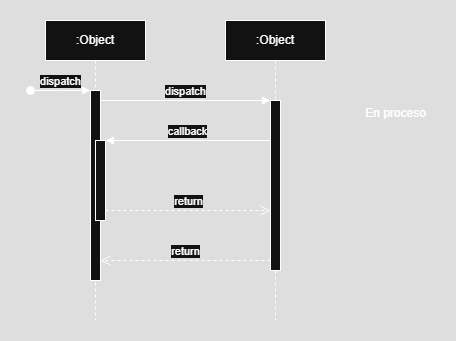

The diagram above was exported from draw.io. Its source (the exported page's mxGraphModel, read from the mxfile embedded in the PNG):
<mxGraphModel dx="1385" dy="802" grid="1" gridSize="10" guides="1" tooltips="1" connect="1" arrows="1" fold="1" page="1" pageScale="1" pageWidth="850" pageHeight="1100" math="0" shadow="0">
  <root>
    <mxCell id="0" />
    <mxCell id="1" parent="0" />
    <mxCell id="aM9ryv3xv72pqoxQDRHE-1" value=":Object" style="shape=umlLifeline;perimeter=lifelinePerimeter;whiteSpace=wrap;html=1;container=0;dropTarget=0;collapsible=0;recursiveResize=0;outlineConnect=0;portConstraint=eastwest;newEdgeStyle={&quot;edgeStyle&quot;:&quot;elbowEdgeStyle&quot;,&quot;elbow&quot;:&quot;vertical&quot;,&quot;curved&quot;:0,&quot;rounded&quot;:0};" parent="1" vertex="1">
      <mxGeometry x="40" y="40" width="100" height="300" as="geometry" />
    </mxCell>
    <mxCell id="aM9ryv3xv72pqoxQDRHE-2" value="" style="html=1;points=[];perimeter=orthogonalPerimeter;outlineConnect=0;targetShapes=umlLifeline;portConstraint=eastwest;newEdgeStyle={&quot;edgeStyle&quot;:&quot;elbowEdgeStyle&quot;,&quot;elbow&quot;:&quot;vertical&quot;,&quot;curved&quot;:0,&quot;rounded&quot;:0};" parent="aM9ryv3xv72pqoxQDRHE-1" vertex="1">
      <mxGeometry x="45" y="70" width="10" height="190" as="geometry" />
    </mxCell>
    <mxCell id="aM9ryv3xv72pqoxQDRHE-3" value="dispatch" style="html=1;verticalAlign=bottom;startArrow=oval;endArrow=block;startSize=8;edgeStyle=elbowEdgeStyle;elbow=vertical;curved=0;rounded=0;" parent="aM9ryv3xv72pqoxQDRHE-1" target="aM9ryv3xv72pqoxQDRHE-2" edge="1">
      <mxGeometry relative="1" as="geometry">
        <mxPoint x="-15" y="70" as="sourcePoint" />
      </mxGeometry>
    </mxCell>
    <mxCell id="aM9ryv3xv72pqoxQDRHE-4" value="" style="html=1;points=[];perimeter=orthogonalPerimeter;outlineConnect=0;targetShapes=umlLifeline;portConstraint=eastwest;newEdgeStyle={&quot;edgeStyle&quot;:&quot;elbowEdgeStyle&quot;,&quot;elbow&quot;:&quot;vertical&quot;,&quot;curved&quot;:0,&quot;rounded&quot;:0};" parent="aM9ryv3xv72pqoxQDRHE-1" vertex="1">
      <mxGeometry x="50" y="120" width="10" height="80" as="geometry" />
    </mxCell>
    <mxCell id="aM9ryv3xv72pqoxQDRHE-5" value=":Object" style="shape=umlLifeline;perimeter=lifelinePerimeter;whiteSpace=wrap;html=1;container=0;dropTarget=0;collapsible=0;recursiveResize=0;outlineConnect=0;portConstraint=eastwest;newEdgeStyle={&quot;edgeStyle&quot;:&quot;elbowEdgeStyle&quot;,&quot;elbow&quot;:&quot;vertical&quot;,&quot;curved&quot;:0,&quot;rounded&quot;:0};" parent="1" vertex="1">
      <mxGeometry x="220" y="40" width="100" height="300" as="geometry" />
    </mxCell>
    <mxCell id="aM9ryv3xv72pqoxQDRHE-6" value="" style="html=1;points=[];perimeter=orthogonalPerimeter;outlineConnect=0;targetShapes=umlLifeline;portConstraint=eastwest;newEdgeStyle={&quot;edgeStyle&quot;:&quot;elbowEdgeStyle&quot;,&quot;elbow&quot;:&quot;vertical&quot;,&quot;curved&quot;:0,&quot;rounded&quot;:0};" parent="aM9ryv3xv72pqoxQDRHE-5" vertex="1">
      <mxGeometry x="45" y="80" width="10" height="170" as="geometry" />
    </mxCell>
    <mxCell id="aM9ryv3xv72pqoxQDRHE-7" value="dispatch" style="html=1;verticalAlign=bottom;endArrow=block;edgeStyle=elbowEdgeStyle;elbow=vertical;curved=0;rounded=0;" parent="1" source="aM9ryv3xv72pqoxQDRHE-2" target="aM9ryv3xv72pqoxQDRHE-6" edge="1">
      <mxGeometry relative="1" as="geometry">
        <mxPoint x="195" y="130" as="sourcePoint" />
        <Array as="points">
          <mxPoint x="180" y="120" />
        </Array>
      </mxGeometry>
    </mxCell>
    <mxCell id="aM9ryv3xv72pqoxQDRHE-8" value="return" style="html=1;verticalAlign=bottom;endArrow=open;dashed=1;endSize=8;edgeStyle=elbowEdgeStyle;elbow=vertical;curved=0;rounded=0;" parent="1" source="aM9ryv3xv72pqoxQDRHE-6" target="aM9ryv3xv72pqoxQDRHE-2" edge="1">
      <mxGeometry relative="1" as="geometry">
        <mxPoint x="195" y="205" as="targetPoint" />
        <Array as="points">
          <mxPoint x="190" y="280" />
        </Array>
      </mxGeometry>
    </mxCell>
    <mxCell id="aM9ryv3xv72pqoxQDRHE-9" value="callback" style="html=1;verticalAlign=bottom;endArrow=block;edgeStyle=elbowEdgeStyle;elbow=vertical;curved=0;rounded=0;" parent="1" source="aM9ryv3xv72pqoxQDRHE-6" target="aM9ryv3xv72pqoxQDRHE-4" edge="1">
      <mxGeometry relative="1" as="geometry">
        <mxPoint x="175" y="160" as="sourcePoint" />
        <Array as="points">
          <mxPoint x="190" y="160" />
        </Array>
      </mxGeometry>
    </mxCell>
    <mxCell id="aM9ryv3xv72pqoxQDRHE-10" value="return" style="html=1;verticalAlign=bottom;endArrow=open;dashed=1;endSize=8;edgeStyle=elbowEdgeStyle;elbow=vertical;curved=0;rounded=0;" parent="1" source="aM9ryv3xv72pqoxQDRHE-4" target="aM9ryv3xv72pqoxQDRHE-6" edge="1">
      <mxGeometry relative="1" as="geometry">
        <mxPoint x="175" y="235" as="targetPoint" />
        <Array as="points">
          <mxPoint x="180" y="230" />
        </Array>
      </mxGeometry>
    </mxCell>
    <mxCell id="9SxHnJKkNewP1LmGnsjL-1" value="En proceso" style="text;html=1;align=center;verticalAlign=middle;resizable=0;points=[];autosize=1;strokeColor=none;fillColor=none;" parent="1" vertex="1">
      <mxGeometry x="350" y="118" width="80" height="30" as="geometry" />
    </mxCell>
  </root>
</mxGraphModel>